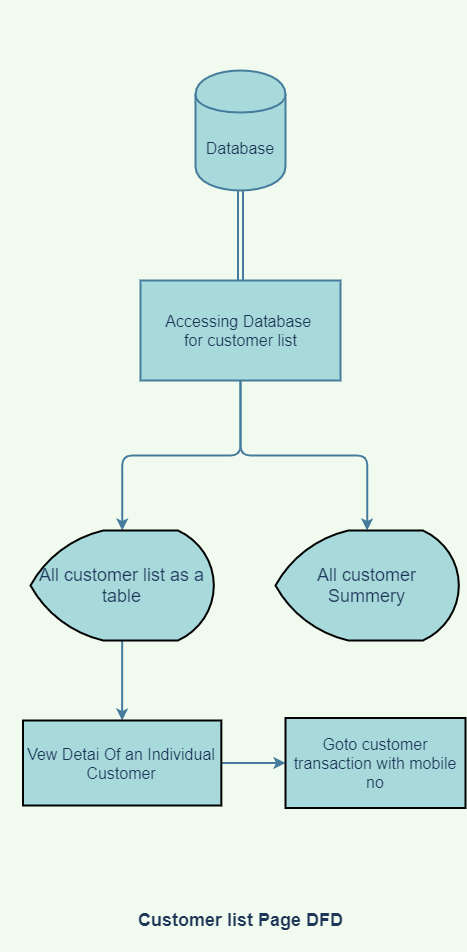

The diagram above was exported from draw.io. Its source (the exported page's mxGraphModel, read from the mxfile embedded in the PNG):
<mxGraphModel dx="2248" dy="1378" grid="1" gridSize="10" guides="1" tooltips="1" connect="1" arrows="1" fold="1" page="1" pageScale="1" pageWidth="1600" pageHeight="900" background="#F1FAEE" math="0" shadow="0">
  <root>
    <mxCell id="0" />
    <mxCell id="1" parent="0" />
    <mxCell id="2" style="edgeStyle=orthogonalEdgeStyle;curved=0;rounded=1;sketch=0;orthogonalLoop=1;jettySize=auto;html=1;fontColor=#1D3557;strokeColor=#457B9D;fillColor=#A8DADC;strokeWidth=2;shape=link;" parent="1" source="5" target="6" edge="1">
      <mxGeometry relative="1" as="geometry" />
    </mxCell>
    <mxCell id="3" style="edgeStyle=orthogonalEdgeStyle;curved=0;rounded=1;sketch=0;orthogonalLoop=1;jettySize=auto;html=1;fontColor=#1D3557;strokeColor=#457B9D;strokeWidth=2;fillColor=#A8DADC;" parent="1" source="5" target="7" edge="1">
      <mxGeometry relative="1" as="geometry">
        <mxPoint x="-315" y="490" as="targetPoint" />
      </mxGeometry>
    </mxCell>
    <mxCell id="4" style="edgeStyle=orthogonalEdgeStyle;curved=0;rounded=1;sketch=0;orthogonalLoop=1;jettySize=auto;html=1;entryX=0.5;entryY=0;entryDx=0;entryDy=0;entryPerimeter=0;fontColor=#1D3557;strokeColor=#457B9D;fillColor=#A8DADC;strokeWidth=2;" parent="1" source="5" target="10" edge="1">
      <mxGeometry relative="1" as="geometry" />
    </mxCell>
    <mxCell id="5" value="&lt;font style=&quot;font-size: 16px&quot;&gt;Accessing Database &lt;br&gt;for customer list&lt;/font&gt;" style="html=1;dashed=0;whitespace=wrap;rounded=0;sketch=0;fontColor=#1D3557;strokeColor=#457B9D;strokeWidth=2;fillColor=#A8DADC;" parent="1" vertex="1">
      <mxGeometry x="-180" y="160" width="200" height="100" as="geometry" />
    </mxCell>
    <mxCell id="6" value="&lt;font style=&quot;font-size: 16px&quot;&gt;Database&lt;/font&gt;" style="shape=cylinder;whiteSpace=wrap;html=1;boundedLbl=1;backgroundOutline=1;rounded=0;sketch=0;fontColor=#1D3557;strokeColor=#457B9D;strokeWidth=2;fillColor=#A8DADC;" parent="1" vertex="1">
      <mxGeometry x="-125" y="-50" width="90" height="120" as="geometry" />
    </mxCell>
    <mxCell id="12" value="" style="edgeStyle=orthogonalEdgeStyle;curved=0;rounded=1;sketch=0;orthogonalLoop=1;jettySize=auto;html=1;fontColor=#1D3557;strokeColor=#457B9D;fillColor=#A8DADC;strokeWidth=2;" parent="1" source="7" target="11" edge="1">
      <mxGeometry relative="1" as="geometry" />
    </mxCell>
    <mxCell id="7" value="&lt;font style=&quot;font-size: 18px&quot;&gt;All customer list as a table&lt;/font&gt;" style="strokeWidth=2;html=1;shape=mxgraph.flowchart.display;whiteSpace=wrap;rounded=0;sketch=0;fontColor=#1D3557;fillColor=#A8DADC;" parent="1" vertex="1">
      <mxGeometry x="-290" y="410" width="183.33" height="110" as="geometry" />
    </mxCell>
    <mxCell id="8" value="&lt;font style=&quot;font-size: 18px&quot;&gt;&lt;b&gt;Customer list Page DFD&lt;br&gt;&lt;br&gt;&lt;/b&gt;&lt;/font&gt;" style="text;html=1;align=center;verticalAlign=middle;resizable=0;points=[];autosize=1;strokeColor=none;fontColor=#1D3557;" parent="1" vertex="1">
      <mxGeometry x="-190" y="790" width="220" height="40" as="geometry" />
    </mxCell>
    <mxCell id="9" value="&amp;nbsp; &amp;nbsp;" style="text;html=1;align=center;verticalAlign=middle;resizable=0;points=[];autosize=1;strokeColor=none;fontColor=#1D3557;" parent="1" vertex="1">
      <mxGeometry x="-320" y="140" width="30" height="20" as="geometry" />
    </mxCell>
    <mxCell id="10" value="&lt;span style=&quot;font-size: 18px&quot;&gt;All customer Summery&lt;/span&gt;" style="strokeWidth=2;html=1;shape=mxgraph.flowchart.display;whiteSpace=wrap;rounded=0;sketch=0;fontColor=#1D3557;fillColor=#A8DADC;" parent="1" vertex="1">
      <mxGeometry x="-45" y="410" width="183.33" height="110" as="geometry" />
    </mxCell>
    <mxCell id="15" value="" style="edgeStyle=orthogonalEdgeStyle;curved=0;rounded=1;sketch=0;orthogonalLoop=1;jettySize=auto;html=1;fontColor=#1D3557;strokeColor=#457B9D;strokeWidth=2;fillColor=#A8DADC;" parent="1" source="11" target="14" edge="1">
      <mxGeometry relative="1" as="geometry" />
    </mxCell>
    <mxCell id="11" value="&lt;font style=&quot;font-size: 16px&quot;&gt;Vew Detai Of an Individual Customer&lt;/font&gt;" style="whiteSpace=wrap;html=1;rounded=0;fontColor=#1D3557;strokeWidth=2;fillColor=#A8DADC;sketch=0;" parent="1" vertex="1">
      <mxGeometry x="-297.5" y="600" width="198.33" height="85" as="geometry" />
    </mxCell>
    <mxCell id="14" value="&lt;span style=&quot;font-size: 16px&quot;&gt;Goto customer transaction with mobile no&lt;/span&gt;" style="rounded=0;whiteSpace=wrap;html=1;fontColor=#1D3557;strokeWidth=2;fillColor=#A8DADC;sketch=0;" parent="1" vertex="1">
      <mxGeometry x="-35" y="597.5" width="180" height="90" as="geometry" />
    </mxCell>
    <mxCell id="17" value="&amp;nbsp;&amp;nbsp;&lt;br&gt;" style="text;html=1;align=center;verticalAlign=middle;resizable=0;points=[];autosize=1;strokeColor=none;fontColor=#1D3557;" parent="1" vertex="1">
      <mxGeometry x="-100" y="-120" width="20" height="20" as="geometry" />
    </mxCell>
  </root>
</mxGraphModel>